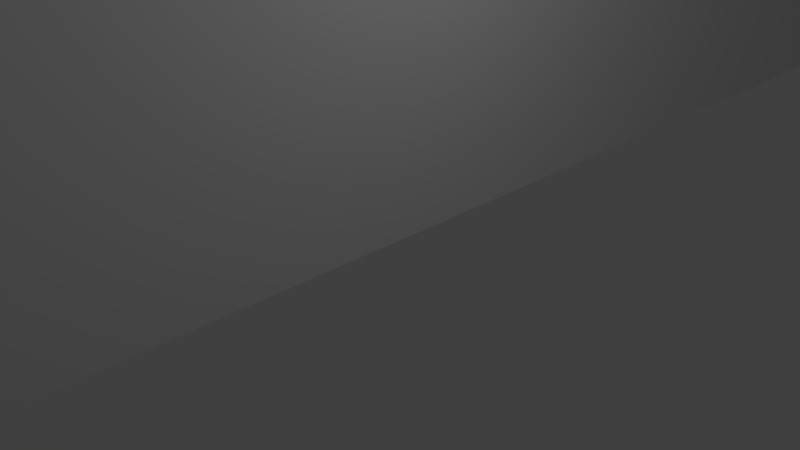 # Source: NeonDecoBase.blend  (saved by Blender 2.79.0; exported with 4.5.12 LTS)
import bpy
from mathutils import Matrix  # noqa: F401  (used for matrix-valued properties, if any)

bpy.ops.wm.read_factory_settings(use_empty=True)
scene = bpy.context.scene
scene.name = 'Scene'

# ---- collections
col_collection_1 = bpy.data.collections.new('Collection 1'); scene.collection.children.link(col_collection_1)

# ---- materials (node trees are filled in below, after node groups)
mat_basematerial = bpy.data.materials.new('BaseMaterial')
mat_basematerial.alpha_threshold = 0.0
mat_basematerial.use_transparent_shadow = False
mat_basematerial.roughness = 0.5
mat_neonlight = bpy.data.materials.new('NeonLight')
mat_neonlight.alpha_threshold = 0.0
mat_neonlight.use_transparent_shadow = False
mat_neonlight.diffuse_color = (0.8, 0.01345, 0.01142, 1.0)
mat_neonlight.roughness = 0.5

# ---- material node trees

# ---- world
world_world = bpy.data.worlds.new('World'); scene.world = world_world
world_world.color = (0.05088, 0.05088, 0.05088)
world_world.use_sun_shadow = False
world_world.sun_shadow_jitter_overblur = 0.0
world_world.cycles.sampling_method = 'MANUAL'

# ---- cameras
cam_camera = bpy.data.cameras.new('Camera')
cam_camera.clip_end = 100.0
cam_camera.lens = 35.0
cam_camera.sensor_width = 32.0
cam_camera.sensor_height = 18.0
cam_camera.ortho_scale = 7.314
cam_camera.dof.focus_distance = 0.0
cam_camera.dof.aperture_fstop = 128.0

# ---- lights
light_lamp = bpy.data.lights.new('Lamp', 'POINT')
light_lamp.transmission_factor = 0.0
light_lamp.cutoff_distance = 30.0
light_lamp.energy = 100.0
light_lamp.shadow_buffer_clip_start = 1.001
light_lamp.shadow_soft_size = 0.1
light_lamp.shadow_maximum_resolution = 0.006
light_lamp.use_absolute_resolution = True

# ---- meshes
me_cube_001 = bpy.data.meshes.new('Cube.001')
me_cube_001.from_pydata([(-256.0, -500.0, 0.0), (-256.0, -500.0, 1000.0), (-256.0, 500.0, 0.0), (-256.0, 500.0, 1000.0), (0.0, -500.0, 0.0), (0.0, -500.0, 1000.0), (0.0, 500.0, 0.0), (0.0, 500.0, 1000.0), (-389.3, 166.7, 0.0), (-389.3, -166.7, 0.0), (-389.3, -166.7, 1000.0), (-389.3, 166.7, 1000.0), (0.0, -166.7, 0.0), (0.0, 166.7, 0.0), (0.0, 166.7, 1000.0), (0.0, -166.7, 1000.0), (-351.6, 166.7, 0.0), (-351.6, -166.7, 0.0), (-351.6, -166.7, 1000.0), (-351.6, 166.7, 1000.0)], [], [(8, 11, 3, 2), (2, 3, 7, 6), (12, 15, 5, 4), (4, 5, 1, 0), (9, 12, 4, 0), (15, 10, 1, 5), (7, 3, 11, 14), (2, 6, 13, 8), (17, 16, 13, 12), (6, 7, 14, 13), (13, 14, 15, 12), (0, 1, 10, 9), (11, 8, 16, 19), (17, 18, 19, 16), (9, 10, 18, 17), (14, 19, 18, 15)])
me_cube_001.polygons.foreach_set('material_index', [0, 0, 0, 0, 0, 0, 0, 0, 0, 0, 0, 0, 0, 1, 0, 0])
_uv = me_cube_001.uv_layers.new(name='UVMap')
_uv.uv.foreach_set('vector', [0.6824, 1.951e-09, 0.6824, 0.5, 0.5046, 0.5, 0.5046, 0.0, 0.1292, 1.0, 0.1292, 0.5, 0.2583, 0.5, 0.2583, 1.0, 0.3364, 0.5, 0.3364, 0.0, 0.5046, 0.0, 0.5046, 0.5, 4.411e-08, 1.0, 0.0, 0.5, 0.1292, 0.5, 0.1292, 1.0, 0.4265, 0.5, 0.4265, 0.6947, 0.2583, 0.6947, 0.2583, 0.5667, 0.4265, 0.6947, 0.4265, 0.8893, 0.2583, 0.8227, 0.2583, 0.6947, 0.4265, 0.6947, 0.4265, 0.5667, 0.5947, 0.5, 0.5947, 0.6947, 0.5947, 0.628, 0.5947, 0.5, 0.7629, 0.5, 0.7629, 0.6947, 0.5947, 0.8705, 0.4265, 0.8705, 0.4265, 0.6947, 0.5947, 0.6947, 0.0, 0.5, 4.619e-08, 0.0, 0.1682, 0.0, 0.1682, 0.5, 0.1682, 0.5, 0.1682, 0.0, 0.3364, 0.0, 0.3364, 0.5, 0.8476, 0.5, 0.8476, 9.155e-08, 1.0, 0.0, 1.0, 0.5, 0.8476, 0.5, 0.8476, 1.0, 0.8286, 1.0, 0.8286, 0.5, 0.8476, 0.0, 0.8476, 0.5, 0.6824, 0.5, 0.6824, 1.236e-08, 0.8666, 0.5, 0.8666, 1.0, 0.8476, 1.0, 0.8476, 0.5, 0.7629, 0.6947, 0.7629, 0.8705, 0.5947, 0.8705, 0.5947, 0.6947])
me_cube_001.materials.append(mat_basematerial)
me_cube_001.materials.append(mat_neonlight)
me_cube_001.use_remesh_preserve_volume = False
me_cube_001.use_remesh_preserve_attributes = False
me_cube_001.use_mirror_vertex_groups = False
me_cube_001.update()

# ---- objects
ob_cube = bpy.data.objects.new('Cube', me_cube_001)
ob_lamp = bpy.data.objects.new('Lamp', light_lamp)
ob_camera = bpy.data.objects.new('Camera', cam_camera)

# ---- transforms, parenting, visibility, modifiers, constraints
ob_cube.location = (0.0, 0.0, 0.0)
ob_cube.lineart.crease_threshold = 0.0
ob_lamp.location = (4.076, 1.005, 5.904)
ob_lamp.rotation_euler = (0.6503, 0.05522, 1.866)
ob_lamp.lock_rotations_4d = False
ob_lamp.empty_display_type = 'ARROWS'
ob_lamp.color = (0.0, 0.0, 0.0, 0.0)
ob_lamp.lineart.crease_threshold = 0.0
ob_camera.location = (7.481, -6.508, 5.344)
ob_camera.rotation_euler = (1.109, 0.0, 0.8149)
ob_camera.lock_rotations_4d = False
ob_camera.empty_display_type = 'ARROWS'
ob_camera.color = (0.0, 0.0, 0.0, 0.0)
ob_camera.display_type = 'WIRE'
ob_camera.lineart.crease_threshold = 0.0

# ---- collection membership
col_collection_1.objects.link(ob_cube)
col_collection_1.objects.link(ob_lamp)
col_collection_1.objects.link(ob_camera)

# ---- scene / render settings (as saved in the file)
scene.camera = ob_camera
scene.frame_start = 1; scene.frame_end = 250; scene.frame_set(1)
scene.render.engine = 'BLENDER_EEVEE_NEXT'
scene.render.resolution_percentage = 50
scene.render.dither_intensity = 0.0
scene.cycles.use_denoising = False
scene.cycles.samples = 128
scene.cycles.sampling_pattern = 'TABULATED_SOBOL'
scene.cycles.use_adaptive_sampling = False
scene.cycles.use_light_tree = False
scene.cycles.blur_glossy = 0.0
scene.cycles.sample_clamp_indirect = 0.0
scene.view_settings.view_transform = 'Standard'
scene.unit_settings.scale_length = 0.001
bpy.context.view_layer.update()

